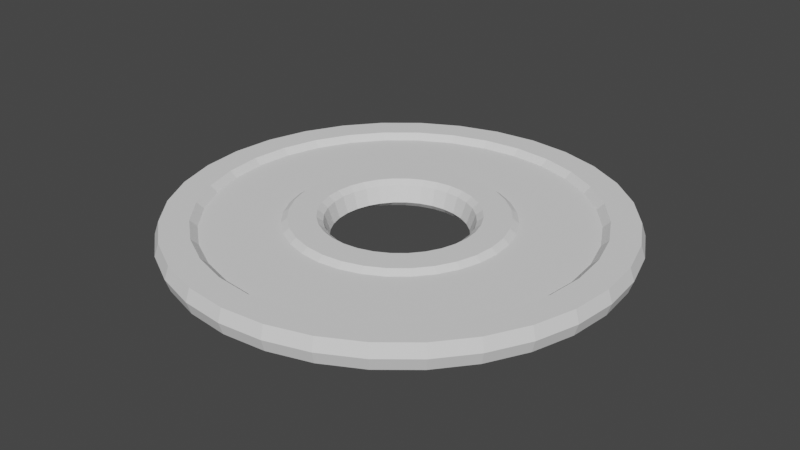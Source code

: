 # Source: moeda.blend  (saved by Blender 3.2.14; exported with 4.5.12 LTS)
import bpy
from mathutils import Matrix  # noqa: F401  (used for matrix-valued properties, if any)

bpy.ops.wm.read_factory_settings(use_empty=True)
scene = bpy.context.scene
scene.name = 'Scene'

# ---- collections
col_collection = bpy.data.collections.new('Collection'); scene.collection.children.link(col_collection)

# ---- world
world_world = bpy.data.worlds.new('World'); scene.world = world_world
world_world.use_nodes = True; world_world.node_tree.nodes.clear()
_N = world_world.node_tree.nodes; _L = world_world.node_tree.links
n0 = _N.new('ShaderNodeOutputWorld'); n0.name = 'World Output'; n0.location = (300, 300)
n1 = _N.new('ShaderNodeBackground'); n1.name = 'Background'; n1.location = (10, 300)
n1.inputs[0].default_value = (0.05088, 0.05088, 0.05088, 1.0)
_L.new(n1.outputs[0], n0.inputs[0])
n0.is_active_output = True
world_world.color = (0.05088, 0.05088, 0.05088)
world_world.use_sun_shadow = False
world_world.sun_shadow_jitter_overblur = 0.0

# ---- meshes
me_cylinder_001 = bpy.data.meshes.new('Cylinder.001')
me_cylinder_001.from_pydata([(-5.029e-08, 0.2974, 0.1857), (-6.506e-08, 0.3225, 0.2577), (0.05802, 0.2917, 0.1857), (0.06291, 0.3163, 0.2577), (0.1138, 0.2748, 0.1857), (0.1234, 0.2979, 0.2577), (0.1652, 0.2473, 0.1857), (0.1791, 0.2681, 0.2577), (0.2103, 0.2103, 0.1857), (0.228, 0.228, 0.2577), (0.2473, 0.1652, 0.1857), (0.2681, 0.1791, 0.2577), (0.2748, 0.1138, 0.1857), (0.2979, 0.1234, 0.2577), (0.2917, 0.05802, 0.1857), (0.3163, 0.06291, 0.2577), (0.2974, -3.531e-08, 0.1857), (0.3225, -2.608e-08, 0.2577), (0.2917, -0.05802, 0.1857), (0.3163, -0.06291, 0.2577), (0.2748, -0.1138, 0.1857), (0.2979, -0.1234, 0.2577), (0.2473, -0.1652, 0.1857), (0.2681, -0.1791, 0.2577), (0.2103, -0.2103, 0.1857), (0.228, -0.228, 0.2577), (0.1652, -0.2473, 0.1857), (0.1791, -0.2681, 0.2577), (0.1138, -0.2748, 0.1857), (0.1234, -0.2979, 0.2577), (0.05802, -0.2917, 0.1857), (0.06291, -0.3163, 0.2577), (-3.893e-08, -0.2974, 0.1857), (1.815e-08, -0.3225, 0.2577), (-0.05802, -0.2917, 0.1857), (-0.06291, -0.3163, 0.2577), (-0.1138, -0.2748, 0.1857), (-0.1234, -0.2979, 0.2577), (-0.1652, -0.2473, 0.1857), (-0.1791, -0.2681, 0.2577), (-0.2103, -0.2103, 0.1857), (-0.228, -0.228, 0.2577), (-0.2473, -0.1652, 0.1857), (-0.2681, -0.1791, 0.2577), (-0.2748, -0.1138, 0.1857), (-0.2979, -0.1234, 0.2577), (-0.2917, -0.05802, 0.1857), (-0.3163, -0.06291, 0.2577), (-0.2974, 7.667e-09, 0.1857), (-0.3225, 3.16e-08, 0.2577), (-0.2917, 0.05802, 0.1857), (-0.3163, 0.06291, 0.2577), (-0.2748, 0.1138, 0.1857), (-0.2979, 0.1234, 0.2577), (-0.2473, 0.1652, 0.1857), (-0.2681, 0.1791, 0.2577), (-0.2103, 0.2103, 0.1857), (-0.228, 0.228, 0.2577), (-0.1652, 0.2473, 0.1857), (-0.1791, 0.2681, 0.2577), (-0.1138, 0.2748, 0.1857), (-0.1234, 0.2979, 0.2577), (-0.05802, 0.2917, 0.1857), (-0.06291, 0.3163, 0.2577), (0.1951, 0.9808, 0.2863), (0.0, 1.0, 0.2863), (0.3827, 0.9239, 0.2863), (0.5556, 0.8315, 0.2863), (0.7071, 0.7071, 0.2863), (0.8315, 0.5556, 0.2863), (0.9239, 0.3827, 0.2863), (0.9808, 0.1951, 0.2863), (1.0, -4.371e-08, 0.2863), (0.9808, -0.1951, 0.2863), (0.9239, -0.3827, 0.2863), (0.8315, -0.5556, 0.2863), (0.7071, -0.7071, 0.2863), (0.5556, -0.8315, 0.2863), (0.3827, -0.9239, 0.2863), (0.1951, -0.9808, 0.2863), (-8.742e-08, -1.0, 0.2863), (-0.1951, -0.9808, 0.2863), (-0.3827, -0.9239, 0.2863), (-0.5556, -0.8315, 0.2863), (-0.7071, -0.7071, 0.2863), (-0.8315, -0.5556, 0.2863), (-0.9239, -0.3827, 0.2863), (-0.9808, -0.1951, 0.2863), (-1.0, 1.192e-08, 0.2863), (-0.9808, 0.1951, 0.2863), (-0.9239, 0.3827, 0.2863), (-0.8315, 0.5556, 0.2863), (-0.7071, 0.7071, 0.2863), (-0.5556, 0.8315, 0.2863), (-0.3827, 0.9239, 0.2863), (-0.1951, 0.9808, 0.2863), (0.0, 1.0, 0.1738), (0.1951, 0.9808, 0.1738), (0.3827, 0.9239, 0.1738), (0.5556, 0.8315, 0.1738), (0.7071, 0.7071, 0.1738), (0.8315, 0.5556, 0.1738), (0.9239, 0.3827, 0.1738), (0.9808, 0.1951, 0.1738), (1.0, -4.371e-08, 0.1738), (0.9808, -0.1951, 0.1738), (0.9239, -0.3827, 0.1738), (0.8315, -0.5556, 0.1738), (0.7071, -0.7071, 0.1738), (0.5556, -0.8315, 0.1738), (0.3827, -0.9239, 0.1738), (0.1951, -0.9808, 0.1738), (-8.742e-08, -1.0, 0.1738), (-0.1951, -0.9808, 0.1738), (-0.3827, -0.9239, 0.1738), (-0.5556, -0.8315, 0.1738), (-0.7071, -0.7071, 0.1738), (-0.8315, -0.5556, 0.1738), (-0.9239, -0.3827, 0.1738), (-0.9808, -0.1951, 0.1738), (-1.0, 1.192e-08, 0.1738), (-0.9808, 0.1951, 0.1738), (-0.9239, 0.3827, 0.1738), (-0.8315, 0.5556, 0.1738), (-0.7071, 0.7071, 0.1738), (-0.5556, 0.8315, 0.1738), (-0.3827, 0.9239, 0.1738), (-0.1951, 0.9808, 0.1738), (-1.649e-08, 0.8705, 0.1738), (0.1698, 0.8537, 0.1738), (0.3331, 0.8042, 0.1738), (0.4836, 0.7238, 0.1738), (0.6155, 0.6155, 0.1738), (0.7238, 0.4836, 0.1738), (0.8042, 0.3331, 0.1738), (0.8537, 0.1698, 0.1738), (0.8705, -3.983e-08, 0.1738), (0.8537, -0.1698, 0.1738), (0.8042, -0.3331, 0.1738), (0.7238, -0.4836, 0.1738), (0.6155, -0.6155, 0.1738), (0.4836, -0.7238, 0.1738), (0.3331, -0.8042, 0.1738), (0.1698, -0.8537, 0.1738), (-7.966e-08, -0.8705, 0.1738), (-0.1698, -0.8537, 0.1738), (-0.3331, -0.8042, 0.1738), (-0.4836, -0.7238, 0.1738), (-0.6155, -0.6155, 0.1738), (-0.7238, -0.4836, 0.1738), (-0.8042, -0.3331, 0.1738), (-0.8537, -0.1698, 0.1738), (-0.8705, 1.192e-08, 0.1738), (-0.8537, 0.1698, 0.1738), (-0.8042, 0.3331, 0.1738), (-0.7238, 0.4836, 0.1738), (-0.6155, 0.6155, 0.1738), (-0.4836, 0.7238, 0.1738), (-0.3331, 0.8042, 0.1738), (-0.1698, 0.8537, 0.1738), (0.1704, 0.8565, 0.2863), (-1.613e-08, 0.8732, 0.2863), (0.3342, 0.8068, 0.2863), (0.4851, 0.7261, 0.2863), (0.6175, 0.6175, 0.2863), (0.7261, 0.4851, 0.2863), (0.8068, 0.3342, 0.2863), (0.8565, 0.1704, 0.2863), (0.8732, -3.992e-08, 0.2863), (0.8565, -0.1704, 0.2863), (0.8068, -0.3342, 0.2863), (0.7261, -0.4851, 0.2863), (0.6175, -0.6175, 0.2863), (0.4851, -0.7261, 0.2863), (0.3342, -0.8068, 0.2863), (0.1704, -0.8565, 0.2863), (-7.983e-08, -0.8732, 0.2863), (-0.1704, -0.8565, 0.2863), (-0.3342, -0.8068, 0.2863), (-0.4851, -0.7261, 0.2863), (-0.6175, -0.6175, 0.2863), (-0.7261, -0.4851, 0.2863), (-0.8068, -0.3342, 0.2863), (-0.8565, -0.1704, 0.2863), (-0.8732, 1.192e-08, 0.2863), (-0.8565, 0.1704, 0.2863), (-0.8068, 0.3342, 0.2863), (-0.7261, 0.4851, 0.2863), (-0.6175, 0.6175, 0.2863), (-0.4851, 0.7261, 0.2863), (-0.3342, 0.8068, 0.2863), (-0.1704, 0.8565, 0.2863), (0.1642, 0.8254, 0.2577), (-2.087e-08, 0.8416, 0.2577), (0.3221, 0.7775, 0.2577), (0.4676, 0.6998, 0.2577), (0.5951, 0.5951, 0.2577), (0.6998, 0.4676, 0.2577), (0.7775, 0.3221, 0.2577), (0.8254, 0.1642, 0.2577), (0.8416, -3.909e-08, 0.2577), (0.8254, -0.1642, 0.2577), (0.7775, -0.3221, 0.2577), (0.6998, -0.4676, 0.2577), (0.5951, -0.5951, 0.2577), (0.4676, -0.6998, 0.2577), (0.3221, -0.7775, 0.2577), (0.1642, -0.8254, 0.2577), (-7.794e-08, -0.8416, 0.2577), (-0.1642, -0.8254, 0.2577), (-0.3221, -0.7775, 0.2577), (-0.4676, -0.6998, 0.2577), (-0.5951, -0.5951, 0.2577), (-0.6998, -0.4676, 0.2577), (-0.7775, -0.3221, 0.2577), (-0.8254, -0.1642, 0.2577), (-0.8416, 1.169e-08, 0.2577), (-0.8254, 0.1642, 0.2577), (-0.7775, 0.3221, 0.2577), (-0.6998, 0.4676, 0.2577), (-0.5951, 0.5951, 0.2577), (-0.4676, 0.6998, 0.2577), (-0.3221, 0.7775, 0.2577), (-0.1642, 0.8254, 0.2577), (0.09743, 0.4898, 0.2577), (-7.339e-08, 0.4994, 0.2577), (0.1911, 0.4614, 0.2577), (0.2774, 0.4152, 0.2577), (0.3531, 0.3531, 0.2577), (0.4152, 0.2774, 0.2577), (0.4614, 0.1911, 0.2577), (0.4898, 0.09743, 0.2577), (0.4994, -2.884e-08, 0.2577), (0.4898, -0.09743, 0.2577), (0.4614, -0.1911, 0.2577), (0.4152, -0.2774, 0.2577), (0.3531, -0.3531, 0.2577), (0.2774, -0.4152, 0.2577), (0.1911, -0.4614, 0.2577), (0.09743, -0.4898, 0.2577), (-5.616e-08, -0.4994, 0.2577), (-0.09743, -0.4898, 0.2577), (-0.1911, -0.4614, 0.2577), (-0.2774, -0.4152, 0.2577), (-0.3531, -0.3531, 0.2577), (-0.4152, -0.2774, 0.2577), (-0.4614, -0.1911, 0.2577), (-0.4898, -0.09743, 0.2577), (-0.4994, 1.041e-08, 0.2577), (-0.4898, 0.09743, 0.2577), (-0.4614, 0.1911, 0.2577), (-0.4152, 0.2774, 0.2577), (-0.3531, 0.3531, 0.2577), (-0.2774, 0.4152, 0.2577), (-0.1911, 0.4614, 0.2577), (-0.09743, 0.4898, 0.2577), (0.09197, 0.4624, 0.279), (-7.119e-08, 0.4714, 0.279), (0.1804, 0.4355, 0.279), (0.2619, 0.392, 0.279), (0.3333, 0.3333, 0.279), (0.392, 0.2619, 0.279), (0.4355, 0.1804, 0.279), (0.4624, 0.09197, 0.279), (0.4714, -2.831e-08, 0.279), (0.4624, -0.09197, 0.279), (0.4355, -0.1804, 0.279), (0.392, -0.2619, 0.279), (0.3333, -0.3333, 0.279), (0.2619, -0.392, 0.279), (0.1804, -0.4355, 0.279), (0.09197, -0.4624, 0.279), (-4.474e-08, -0.4714, 0.279), (-0.09197, -0.4624, 0.279), (-0.1804, -0.4355, 0.279), (-0.2619, -0.392, 0.279), (-0.3333, -0.3333, 0.279), (-0.392, -0.2619, 0.279), (-0.4355, -0.1804, 0.279), (-0.4624, -0.09197, 0.279), (-0.4714, 1.386e-08, 0.279), (-0.4624, 0.09197, 0.279), (-0.4355, 0.1804, 0.279), (-0.392, 0.2619, 0.279), (-0.3333, 0.3333, 0.279), (-0.2619, 0.392, 0.279), (-0.1804, 0.4355, 0.279), (-0.09197, 0.4624, 0.279), (0.06833, 0.3435, 0.279), (-6.121e-08, 0.3503, 0.279), (0.134, 0.3236, 0.279), (0.1946, 0.2912, 0.279), (0.2477, 0.2477, 0.279), (0.2912, 0.1946, 0.279), (0.3236, 0.134, 0.279), (0.3435, 0.06833, 0.279), (0.3503, -2.65e-08, 0.279), (0.3435, -0.06833, 0.279), (0.3236, -0.134, 0.279), (0.2912, -0.1946, 0.279), (0.2477, -0.2477, 0.279), (0.1946, -0.2912, 0.279), (0.134, -0.3236, 0.279), (0.06833, -0.3435, 0.279), (5.145e-09, -0.3503, 0.279), (-0.06833, -0.3435, 0.279), (-0.134, -0.3236, 0.279), (-0.1946, -0.2912, 0.279), (-0.2477, -0.2477, 0.279), (-0.2912, -0.1946, 0.279), (-0.3236, -0.134, 0.279), (-0.3435, -0.06833, 0.279), (-0.3503, 2.838e-08, 0.279), (-0.3435, 0.06833, 0.279), (-0.3236, 0.134, 0.279), (-0.2912, 0.1946, 0.279), (-0.2477, 0.2477, 0.279), (-0.1946, 0.2912, 0.279), (-0.134, 0.3236, 0.279), (-0.06833, 0.3435, 0.279), (-1.972e-08, 0.8477, 0.1857), (0.1654, 0.8314, 0.1857), (0.3244, 0.7832, 0.1857), (0.471, 0.7049, 0.1857), (0.5994, 0.5994, 0.1857), (0.7049, 0.471, 0.1857), (0.7832, 0.3244, 0.1857), (0.8314, 0.1654, 0.1857), (0.8477, -3.915e-08, 0.1857), (0.8314, -0.1654, 0.1857), (0.7832, -0.3244, 0.1857), (0.7049, -0.471, 0.1857), (0.5994, -0.5994, 0.1857), (0.471, -0.7049, 0.1857), (0.3244, -0.7832, 0.1857), (0.1654, -0.8314, 0.1857), (-7.839e-08, -0.8477, 0.1857), (-0.1654, -0.8314, 0.1857), (-0.3244, -0.7832, 0.1857), (-0.471, -0.7049, 0.1857), (-0.5994, -0.5994, 0.1857), (-0.7049, -0.471, 0.1857), (-0.7832, -0.3244, 0.1857), (-0.8314, -0.1654, 0.1857), (-0.8477, 1.175e-08, 0.1857), (-0.8314, 0.1654, 0.1857), (-0.7832, 0.3244, 0.1857), (-0.7049, 0.471, 0.1857), (-0.5994, 0.5994, 0.1857), (-0.471, 0.7049, 0.1857), (-0.3244, 0.7832, 0.1857), (-0.1654, 0.8314, 0.1857), (-6.753e-08, 0.5285, 0.1857), (0.1031, 0.5183, 0.1857), (0.2022, 0.4882, 0.1857), (0.2936, 0.4394, 0.1857), (0.3737, 0.3737, 0.1857), (0.4394, 0.2936, 0.1857), (0.4882, 0.2022, 0.1857), (0.5183, 0.1031, 0.1857), (0.5285, -2.959e-08, 0.1857), (0.5183, -0.1031, 0.1857), (0.4882, -0.2022, 0.1857), (0.4394, -0.2936, 0.1857), (0.3737, -0.3737, 0.1857), (0.2936, -0.4394, 0.1857), (0.2022, -0.4882, 0.1857), (0.1031, -0.5183, 0.1857), (-5.927e-08, -0.5285, 0.1857), (-0.1031, -0.5183, 0.1857), (-0.2022, -0.4882, 0.1857), (-0.2936, -0.4394, 0.1857), (-0.3737, -0.3737, 0.1857), (-0.4394, -0.2936, 0.1857), (-0.4882, -0.2022, 0.1857), (-0.5183, -0.1031, 0.1857), (-0.5285, 8.169e-09, 0.1857), (-0.5183, 0.1031, 0.1857), (-0.4882, 0.2022, 0.1857), (-0.4394, 0.2936, 0.1857), (-0.3737, 0.3737, 0.1857), (-0.2936, 0.4394, 0.1857), (-0.2022, 0.4882, 0.1857), (-0.1031, 0.5183, 0.1857), (-6.432e-08, 0.4602, 0.1615), (0.09381, 0.451, 0.1615), (0.184, 0.4236, 0.1615), (0.2671, 0.3792, 0.1615), (0.34, 0.3194, 0.1615), (0.3998, 0.2465, 0.1615), (0.4443, 0.1634, 0.1615), (0.4716, 0.07315, 0.1615), (0.4809, -0.02067, 0.1615), (0.4716, -0.1145, 0.1615), (0.4443, -0.2047, 0.1615), (0.3998, -0.2878, 0.1615), (0.34, -0.3607, 0.1615), (0.2671, -0.4205, 0.1615), (0.184, -0.4649, 0.1615), (0.09381, -0.4923, 0.1615), (-5.517e-08, -0.5015, 0.1615), (-0.09381, -0.4923, 0.1615), (-0.184, -0.4649, 0.1615), (-0.2671, -0.4205, 0.1615), (-0.34, -0.3607, 0.1615), (-0.3998, -0.2878, 0.1615), (-0.4443, -0.2047, 0.1615), (-0.4716, -0.1145, 0.1615), (-0.4809, -0.02067, 0.1615), (-0.4716, 0.07315, 0.1615), (-0.4443, 0.1634, 0.1615), (-0.3998, 0.2465, 0.1615), (-0.34, 0.3194, 0.1615), (-0.2671, 0.3792, 0.1615), (-0.184, 0.4236, 0.1615), (-0.09381, 0.451, 0.1615), (-5.353e-08, 0.316, 0.1615), (0.06568, 0.3095, 0.1615), (0.1288, 0.2904, 0.1615), (0.187, 0.2593, 0.1615), (0.2381, 0.2174, 0.1615), (0.2799, 0.1664, 0.1615), (0.311, 0.1082, 0.1615), (0.3302, 0.04502, 0.1615), (0.3367, -0.02067, 0.1615), (0.3302, -0.08635, 0.1615), (0.311, -0.1495, 0.1615), (0.2799, -0.2077, 0.1615), (0.2381, -0.2587, 0.1615), (0.187, -0.3006, 0.1615), (0.1288, -0.3317, 0.1615), (0.06568, -0.3509, 0.1615), (-4.275e-08, -0.3573, 0.1615), (-0.06568, -0.3509, 0.1615), (-0.1288, -0.3317, 0.1615), (-0.187, -0.3006, 0.1615), (-0.2381, -0.2587, 0.1615), (-0.2799, -0.2077, 0.1615), (-0.311, -0.1495, 0.1615), (-0.3302, -0.08635, 0.1615), (-0.3367, -0.02067, 0.1615), (-0.3302, 0.04502, 0.1615), (-0.311, 0.1082, 0.1615), (-0.2799, 0.1664, 0.1615), (-0.2381, 0.2174, 0.1615), (-0.187, 0.2593, 0.1615), (-0.1288, 0.2904, 0.1615), (-0.06568, 0.3095, 0.1615), (-2.646e-10, 1.019, 0.2301), (0.1988, 0.9994, 0.2301), (0.3899, 0.9414, 0.2301), (0.5661, 0.8472, 0.2301), (0.7205, 0.7205, 0.2301), (0.8472, 0.5661, 0.2301), (0.9414, 0.3899, 0.2301), (0.9994, 0.1988, 0.2301), (1.019, -4.419e-08, 0.2301), (0.9994, -0.1988, 0.2301), (0.9414, -0.3899, 0.2301), (0.8472, -0.5661, 0.2301), (0.7205, -0.7205, 0.2301), (0.5661, -0.8472, 0.2301), (0.3899, -0.9414, 0.2301), (0.1988, -0.9994, 0.2301), (-8.934e-08, -1.019, 0.2301), (-0.1988, -0.9994, 0.2301), (-0.3899, -0.9414, 0.2301), (-0.5661, -0.8472, 0.2301), (-0.7205, -0.7205, 0.2301), (-0.8472, -0.5661, 0.2301), (-0.9414, -0.3899, 0.2301), (-0.9994, -0.1988, 0.2301), (-1.019, 1.25e-08, 0.2301), (-0.9994, 0.1988, 0.2301), (-0.9414, 0.3899, 0.2301), (-0.8472, 0.5661, 0.2301), (-0.7205, 0.7205, 0.2301), (-0.5661, 0.8472, 0.2301), (-0.3899, 0.9414, 0.2301), (-0.1988, 0.9994, 0.2301)], [], [(448, 65, 64, 449), (449, 64, 66, 450), (450, 66, 67, 451), (451, 67, 68, 452), (452, 68, 69, 453), (453, 69, 70, 454), (454, 70, 71, 455), (455, 71, 72, 456), (456, 72, 73, 457), (457, 73, 74, 458), (458, 74, 75, 459), (459, 75, 76, 460), (460, 76, 77, 461), (461, 77, 78, 462), (462, 78, 79, 463), (463, 79, 80, 464), (464, 80, 81, 465), (465, 81, 82, 466), (466, 82, 83, 467), (467, 83, 84, 468), (468, 84, 85, 469), (469, 85, 86, 470), (470, 86, 87, 471), (471, 87, 88, 472), (472, 88, 89, 473), (473, 89, 90, 474), (474, 90, 91, 475), (475, 91, 92, 476), (476, 92, 93, 477), (477, 93, 94, 478), (478, 94, 95, 479), (479, 95, 65, 448), (161, 160, 64, 65), (160, 162, 66, 64), (162, 163, 67, 66), (163, 164, 68, 67), (164, 165, 69, 68), (165, 166, 70, 69), (166, 167, 71, 70), (167, 168, 72, 71), (168, 169, 73, 72), (169, 170, 74, 73), (170, 171, 75, 74), (171, 172, 76, 75), (172, 173, 77, 76), (173, 174, 78, 77), (174, 175, 79, 78), (175, 176, 80, 79), (176, 177, 81, 80), (177, 178, 82, 81), (178, 179, 83, 82), (179, 180, 84, 83), (180, 181, 85, 84), (181, 182, 86, 85), (182, 183, 87, 86), (183, 184, 88, 87), (184, 185, 89, 88), (185, 186, 90, 89), (186, 187, 91, 90), (187, 188, 92, 91), (188, 189, 93, 92), (189, 190, 94, 93), (190, 191, 95, 94), (191, 161, 65, 95), (129, 128, 96, 97), (130, 129, 97, 98), (131, 130, 98, 99), (132, 131, 99, 100), (133, 132, 100, 101), (134, 133, 101, 102), (135, 134, 102, 103), (136, 135, 103, 104), (137, 136, 104, 105), (138, 137, 105, 106), (139, 138, 106, 107), (140, 139, 107, 108), (141, 140, 108, 109), (142, 141, 109, 110), (143, 142, 110, 111), (144, 143, 111, 112), (145, 144, 112, 113), (146, 145, 113, 114), (147, 146, 114, 115), (148, 147, 115, 116), (149, 148, 116, 117), (150, 149, 117, 118), (151, 150, 118, 119), (152, 151, 119, 120), (153, 152, 120, 121), (154, 153, 121, 122), (155, 154, 122, 123), (156, 155, 123, 124), (157, 156, 124, 125), (158, 157, 125, 126), (159, 158, 126, 127), (128, 159, 127, 96), (321, 320, 128, 129), (322, 321, 129, 130), (323, 322, 130, 131), (324, 323, 131, 132), (325, 324, 132, 133), (326, 325, 133, 134), (327, 326, 134, 135), (328, 327, 135, 136), (329, 328, 136, 137), (330, 329, 137, 138), (331, 330, 138, 139), (332, 331, 139, 140), (333, 332, 140, 141), (334, 333, 141, 142), (335, 334, 142, 143), (336, 335, 143, 144), (337, 336, 144, 145), (338, 337, 145, 146), (339, 338, 146, 147), (340, 339, 147, 148), (341, 340, 148, 149), (342, 341, 149, 150), (343, 342, 150, 151), (344, 343, 151, 152), (345, 344, 152, 153), (346, 345, 153, 154), (347, 346, 154, 155), (348, 347, 155, 156), (349, 348, 156, 157), (350, 349, 157, 158), (351, 350, 158, 159), (320, 351, 159, 128), (193, 192, 160, 161), (192, 194, 162, 160), (194, 195, 163, 162), (195, 196, 164, 163), (196, 197, 165, 164), (197, 198, 166, 165), (198, 199, 167, 166), (199, 200, 168, 167), (200, 201, 169, 168), (201, 202, 170, 169), (202, 203, 171, 170), (203, 204, 172, 171), (204, 205, 173, 172), (205, 206, 174, 173), (206, 207, 175, 174), (207, 208, 176, 175), (208, 209, 177, 176), (209, 210, 178, 177), (210, 211, 179, 178), (211, 212, 180, 179), (212, 213, 181, 180), (213, 214, 182, 181), (214, 215, 183, 182), (215, 216, 184, 183), (216, 217, 185, 184), (217, 218, 186, 185), (218, 219, 187, 186), (219, 220, 188, 187), (220, 221, 189, 188), (221, 222, 190, 189), (222, 223, 191, 190), (223, 193, 161, 191), (225, 224, 192, 193), (224, 226, 194, 192), (226, 227, 195, 194), (227, 228, 196, 195), (228, 229, 197, 196), (229, 230, 198, 197), (230, 231, 199, 198), (231, 232, 200, 199), (232, 233, 201, 200), (233, 234, 202, 201), (234, 235, 203, 202), (235, 236, 204, 203), (236, 237, 205, 204), (237, 238, 206, 205), (238, 239, 207, 206), (239, 240, 208, 207), (240, 241, 209, 208), (241, 242, 210, 209), (242, 243, 211, 210), (243, 244, 212, 211), (244, 245, 213, 212), (245, 246, 214, 213), (246, 247, 215, 214), (247, 248, 216, 215), (248, 249, 217, 216), (249, 250, 218, 217), (250, 251, 219, 218), (251, 252, 220, 219), (252, 253, 221, 220), (253, 254, 222, 221), (254, 255, 223, 222), (255, 225, 193, 223), (257, 256, 224, 225), (256, 258, 226, 224), (258, 259, 227, 226), (259, 260, 228, 227), (260, 261, 229, 228), (261, 262, 230, 229), (262, 263, 231, 230), (263, 264, 232, 231), (264, 265, 233, 232), (265, 266, 234, 233), (266, 267, 235, 234), (267, 268, 236, 235), (268, 269, 237, 236), (269, 270, 238, 237), (270, 271, 239, 238), (271, 272, 240, 239), (272, 273, 241, 240), (273, 274, 242, 241), (274, 275, 243, 242), (275, 276, 244, 243), (276, 277, 245, 244), (277, 278, 246, 245), (278, 279, 247, 246), (279, 280, 248, 247), (280, 281, 249, 248), (281, 282, 250, 249), (282, 283, 251, 250), (283, 284, 252, 251), (284, 285, 253, 252), (285, 286, 254, 253), (286, 287, 255, 254), (287, 257, 225, 255), (289, 288, 256, 257), (288, 290, 258, 256), (290, 291, 259, 258), (291, 292, 260, 259), (292, 293, 261, 260), (293, 294, 262, 261), (294, 295, 263, 262), (295, 296, 264, 263), (296, 297, 265, 264), (297, 298, 266, 265), (298, 299, 267, 266), (299, 300, 268, 267), (300, 301, 269, 268), (301, 302, 270, 269), (302, 303, 271, 270), (303, 304, 272, 271), (304, 305, 273, 272), (305, 306, 274, 273), (306, 307, 275, 274), (307, 308, 276, 275), (308, 309, 277, 276), (309, 310, 278, 277), (310, 311, 279, 278), (311, 312, 280, 279), (312, 313, 281, 280), (313, 314, 282, 281), (314, 315, 283, 282), (315, 316, 284, 283), (316, 317, 285, 284), (317, 318, 286, 285), (318, 319, 287, 286), (319, 289, 257, 287), (1, 3, 288, 289), (3, 5, 290, 288), (5, 7, 291, 290), (7, 9, 292, 291), (9, 11, 293, 292), (11, 13, 294, 293), (13, 15, 295, 294), (15, 17, 296, 295), (17, 19, 297, 296), (19, 21, 298, 297), (21, 23, 299, 298), (23, 25, 300, 299), (25, 27, 301, 300), (27, 29, 302, 301), (29, 31, 303, 302), (31, 33, 304, 303), (33, 35, 305, 304), (35, 37, 306, 305), (37, 39, 307, 306), (39, 41, 308, 307), (41, 43, 309, 308), (43, 45, 310, 309), (45, 47, 311, 310), (47, 49, 312, 311), (49, 51, 313, 312), (51, 53, 314, 313), (53, 55, 315, 314), (55, 57, 316, 315), (57, 59, 317, 316), (59, 61, 318, 317), (61, 63, 319, 318), (63, 1, 289, 319), (353, 352, 320, 321), (354, 353, 321, 322), (355, 354, 322, 323), (356, 355, 323, 324), (357, 356, 324, 325), (358, 357, 325, 326), (359, 358, 326, 327), (360, 359, 327, 328), (361, 360, 328, 329), (362, 361, 329, 330), (363, 362, 330, 331), (364, 363, 331, 332), (365, 364, 332, 333), (366, 365, 333, 334), (367, 366, 334, 335), (368, 367, 335, 336), (369, 368, 336, 337), (370, 369, 337, 338), (371, 370, 338, 339), (372, 371, 339, 340), (373, 372, 340, 341), (374, 373, 341, 342), (375, 374, 342, 343), (376, 375, 343, 344), (377, 376, 344, 345), (378, 377, 345, 346), (379, 378, 346, 347), (380, 379, 347, 348), (381, 380, 348, 349), (382, 381, 349, 350), (383, 382, 350, 351), (352, 383, 351, 320), (385, 384, 352, 353), (386, 385, 353, 354), (387, 386, 354, 355), (388, 387, 355, 356), (389, 388, 356, 357), (390, 389, 357, 358), (391, 390, 358, 359), (392, 391, 359, 360), (393, 392, 360, 361), (394, 393, 361, 362), (395, 394, 362, 363), (396, 395, 363, 364), (397, 396, 364, 365), (398, 397, 365, 366), (399, 398, 366, 367), (400, 399, 367, 368), (401, 400, 368, 369), (402, 401, 369, 370), (403, 402, 370, 371), (404, 403, 371, 372), (405, 404, 372, 373), (406, 405, 373, 374), (407, 406, 374, 375), (408, 407, 375, 376), (409, 408, 376, 377), (410, 409, 377, 378), (411, 410, 378, 379), (412, 411, 379, 380), (413, 412, 380, 381), (414, 413, 381, 382), (415, 414, 382, 383), (384, 415, 383, 352), (417, 416, 384, 385), (418, 417, 385, 386), (419, 418, 386, 387), (420, 419, 387, 388), (421, 420, 388, 389), (422, 421, 389, 390), (423, 422, 390, 391), (424, 423, 391, 392), (425, 424, 392, 393), (426, 425, 393, 394), (427, 426, 394, 395), (428, 427, 395, 396), (429, 428, 396, 397), (430, 429, 397, 398), (431, 430, 398, 399), (432, 431, 399, 400), (433, 432, 400, 401), (434, 433, 401, 402), (435, 434, 402, 403), (436, 435, 403, 404), (437, 436, 404, 405), (438, 437, 405, 406), (439, 438, 406, 407), (440, 439, 407, 408), (441, 440, 408, 409), (442, 441, 409, 410), (443, 442, 410, 411), (444, 443, 411, 412), (445, 444, 412, 413), (446, 445, 413, 414), (447, 446, 414, 415), (416, 447, 415, 384), (2, 0, 416, 417), (4, 2, 417, 418), (6, 4, 418, 419), (8, 6, 419, 420), (10, 8, 420, 421), (12, 10, 421, 422), (14, 12, 422, 423), (16, 14, 423, 424), (18, 16, 424, 425), (20, 18, 425, 426), (22, 20, 426, 427), (24, 22, 427, 428), (26, 24, 428, 429), (28, 26, 429, 430), (30, 28, 430, 431), (32, 30, 431, 432), (34, 32, 432, 433), (36, 34, 433, 434), (38, 36, 434, 435), (40, 38, 435, 436), (42, 40, 436, 437), (44, 42, 437, 438), (46, 44, 438, 439), (48, 46, 439, 440), (50, 48, 440, 441), (52, 50, 441, 442), (54, 52, 442, 443), (56, 54, 443, 444), (58, 56, 444, 445), (60, 58, 445, 446), (62, 60, 446, 447), (0, 62, 447, 416), (61, 59, 58, 60), (59, 57, 56, 58), (57, 55, 54, 56), (55, 53, 52, 54), (53, 51, 50, 52), (51, 49, 48, 50), (49, 47, 46, 48), (47, 45, 44, 46), (45, 43, 42, 44), (43, 41, 40, 42), (41, 39, 38, 40), (39, 37, 36, 38), (37, 35, 34, 36), (35, 33, 32, 34), (33, 31, 30, 32), (31, 29, 28, 30), (29, 27, 26, 28), (27, 25, 24, 26), (25, 23, 22, 24), (23, 21, 20, 22), (21, 19, 18, 20), (19, 17, 16, 18), (17, 15, 14, 16), (15, 13, 12, 14), (13, 11, 10, 12), (11, 9, 8, 10), (9, 7, 6, 8), (7, 5, 4, 6), (5, 3, 2, 4), (3, 1, 0, 2), (1, 63, 62, 0), (63, 61, 60, 62), (127, 479, 448, 96), (126, 478, 479, 127), (125, 477, 478, 126), (124, 476, 477, 125), (123, 475, 476, 124), (122, 474, 475, 123), (121, 473, 474, 122), (120, 472, 473, 121), (119, 471, 472, 120), (118, 470, 471, 119), (117, 469, 470, 118), (116, 468, 469, 117), (115, 467, 468, 116), (114, 466, 467, 115), (113, 465, 466, 114), (112, 464, 465, 113), (111, 463, 464, 112), (110, 462, 463, 111), (109, 461, 462, 110), (108, 460, 461, 109), (107, 459, 460, 108), (106, 458, 459, 107), (105, 457, 458, 106), (104, 456, 457, 105), (103, 455, 456, 104), (102, 454, 455, 103), (101, 453, 454, 102), (100, 452, 453, 101), (99, 451, 452, 100), (98, 450, 451, 99), (97, 449, 450, 98), (96, 448, 449, 97)])
_uv = me_cylinder_001.uv_layers.new(name='UVMap')
_uv.uv.foreach_set('vector', [1.0, 0.75, 1.0, 1.0, 0.9688, 1.0, 0.9688, 0.75, 0.9688, 0.75, 0.9688, 1.0, 0.9375, 1.0, 0.9375, 0.75, 0.9375, 0.75, 0.9375, 1.0, 0.9062, 1.0, 0.9062, 0.75, 0.9062, 0.75, 0.9062, 1.0, 0.875, 1.0, 0.875, 0.75, 0.875, 0.75, 0.875, 1.0, 0.8438, 1.0, 0.8438, 0.75, 0.8438, 0.75, 0.8438, 1.0, 0.8125, 1.0, 0.8125, 0.75, 0.8125, 0.75, 0.8125, 1.0, 0.7812, 1.0, 0.7812, 0.75, 0.7812, 0.75, 0.7812, 1.0, 0.75, 1.0, 0.75, 0.75, 0.75, 0.75, 0.75, 1.0, 0.7188, 1.0, 0.7188, 0.75, 0.7188, 0.75, 0.7188, 1.0, 0.6875, 1.0, 0.6875, 0.75, 0.6875, 0.75, 0.6875, 1.0, 0.6562, 1.0, 0.6562, 0.75, 0.6562, 0.75, 0.6562, 1.0, 0.625, 1.0, 0.625, 0.75, 0.625, 0.75, 0.625, 1.0, 0.5938, 1.0, 0.5938, 0.75, 0.5938, 0.75, 0.5938, 1.0, 0.5625, 1.0, 0.5625, 0.75, 0.5625, 0.75, 0.5625, 1.0, 0.5312, 1.0, 0.5312, 0.75, 0.5312, 0.75, 0.5312, 1.0, 0.5, 1.0, 0.5, 0.75, 0.5, 0.75, 0.5, 1.0, 0.4688, 1.0, 0.4688, 0.75, 0.4688, 0.75, 0.4688, 1.0, 0.4375, 1.0, 0.4375, 0.75, 0.4375, 0.75, 0.4375, 1.0, 0.4062, 1.0, 0.4062, 0.75, 0.4062, 0.75, 0.4062, 1.0, 0.375, 1.0, 0.375, 0.75, 0.375, 0.75, 0.375, 1.0, 0.3438, 1.0, 0.3438, 0.75, 0.3438, 0.75, 0.3438, 1.0, 0.3125, 1.0, 0.3125, 0.75, 0.3125, 0.75, 0.3125, 1.0, 0.2812, 1.0, 0.2812, 0.75, 0.2812, 0.75, 0.2812, 1.0, 0.25, 1.0, 0.25, 0.75, 0.25, 0.75, 0.25, 1.0, 0.2188, 1.0, 0.2188, 0.75, 0.2188, 0.75, 0.2188, 1.0, 0.1875, 1.0, 0.1875, 0.75, 0.1875, 0.75, 0.1875, 1.0, 0.1562, 1.0, 0.1562, 0.75, 0.1562, 0.75, 0.1562, 1.0, 0.125, 1.0, 0.125, 0.75, 0.125, 0.75, 0.125, 1.0, 0.09375, 1.0, 0.09375, 0.75, 0.09375, 0.75, 0.09375, 1.0, 0.0625, 1.0, 0.0625, 0.75, 0.0625, 0.75, 0.0625, 1.0, 0.03125, 1.0, 0.03125, 0.75, 0.03125, 0.75, 0.03125, 1.0, 0.0, 1.0, 0.0, 0.75, 0.25, 0.4596, 0.2909, 0.4556, 0.2968, 0.4854, 0.25, 0.49, 0.2909, 0.4556, 0.3302, 0.4436, 0.3418, 0.4717, 0.2968, 0.4854, 0.3302, 0.4436, 0.3664, 0.4243, 0.3833, 0.4496, 0.3418, 0.4717, 0.3664, 0.4243, 0.3982, 0.3982, 0.4197, 0.4197, 0.3833, 0.4496, 0.3982, 0.3982, 0.4243, 0.3664, 0.4496, 0.3833, 0.4197, 0.4197, 0.4243, 0.3664, 0.4436, 0.3302, 0.4717, 0.3418, 0.4496, 0.3833, 0.4436, 0.3302, 0.4556, 0.2909, 0.4854, 0.2968, 0.4717, 0.3418, 0.4556, 0.2909, 0.4596, 0.25, 0.49, 0.25, 0.4854, 0.2968, 0.4596, 0.25, 0.4556, 0.2091, 0.4854, 0.2032, 0.49, 0.25, 0.4556, 0.2091, 0.4436, 0.1698, 0.4717, 0.1582, 0.4854, 0.2032, 0.4436, 0.1698, 0.4243, 0.1336, 0.4496, 0.1167, 0.4717, 0.1582, 0.4243, 0.1336, 0.3982, 0.1018, 0.4197, 0.08029, 0.4496, 0.1167, 0.3982, 0.1018, 0.3664, 0.07574, 0.3833, 0.05045, 0.4197, 0.08029, 0.3664, 0.07574, 0.3302, 0.05638, 0.3418, 0.02827, 0.3833, 0.05045, 0.3302, 0.05638, 0.2909, 0.04445, 0.2968, 0.01461, 0.3418, 0.02827, 0.2909, 0.04445, 0.25, 0.04042, 0.25, 0.01, 0.2968, 0.01461, 0.25, 0.04042, 0.2091, 0.04445, 0.2032, 0.01461, 0.25, 0.01, 0.2091, 0.04445, 0.1698, 0.05638, 0.1582, 0.02827, 0.2032, 0.01461, 0.1698, 0.05638, 0.1336, 0.07574, 0.1167, 0.05045, 0.1582, 0.02827, 0.1336, 0.07574, 0.1018, 0.1018, 0.08029, 0.08029, 0.1167, 0.05045, 0.1018, 0.1018, 0.07574, 0.1336, 0.05045, 0.1167, 0.08029, 0.08029, 0.07574, 0.1336, 0.05638, 0.1698, 0.02827, 0.1582, 0.05045, 0.1167, 0.05638, 0.1698, 0.04445, 0.2091, 0.01461, 0.2032, 0.02827, 0.1582, 0.04445, 0.2091, 0.04042, 0.25, 0.01, 0.25, 0.01461, 0.2032, 0.04042, 0.25, 0.04445, 0.2909, 0.01461, 0.2968, 0.01, 0.25, 0.04445, 0.2909, 0.05638, 0.3302, 0.02827, 0.3418, 0.01461, 0.2968, 0.05638, 0.3302, 0.07574, 0.3664, 0.05045, 0.3833, 0.02827, 0.3418, 0.07574, 0.3664, 0.1018, 0.3982, 0.08029, 0.4197, 0.05045, 0.3833, 0.1018, 0.3982, 0.1336, 0.4243, 0.1167, 0.4496, 0.08029, 0.4197, 0.1336, 0.4243, 0.1698, 0.4436, 0.1582, 0.4717, 0.1167, 0.4496, 0.1698, 0.4436, 0.2091, 0.4556, 0.2032, 0.4854, 0.1582, 0.4717, 0.2091, 0.4556, 0.25, 0.4596, 0.25, 0.49, 0.2032, 0.4854, 0.7908, 0.4549, 0.75, 0.4589, 0.75, 0.49, 0.7968, 0.4854, 0.8299, 0.443, 0.7908, 0.4549, 0.7968, 0.4854, 0.8418, 0.4717, 0.8661, 0.4237, 0.8299, 0.443, 0.8418, 0.4717, 0.8833, 0.4496, 0.8977, 0.3977, 0.8661, 0.4237, 0.8833, 0.4496, 0.9197, 0.4197, 0.9237, 0.3661, 0.8977, 0.3977, 0.9197, 0.4197, 0.9496, 0.3833, 0.943, 0.3299, 0.9237, 0.3661, 0.9496, 0.3833, 0.9717, 0.3418, 0.9549, 0.2908, 0.943, 0.3299, 0.9717, 0.3418, 0.9854, 0.2968, 0.9589, 0.25, 0.9549, 0.2908, 0.9854, 0.2968, 0.99, 0.25, 0.9549, 0.2092, 0.9589, 0.25, 0.99, 0.25, 0.9854, 0.2032, 0.943, 0.1701, 0.9549, 0.2092, 0.9854, 0.2032, 0.9717, 0.1582, 0.9237, 0.1339, 0.943, 0.1701, 0.9717, 0.1582, 0.9496, 0.1167, 0.8977, 0.1023, 0.9237, 0.1339, 0.9496, 0.1167, 0.9197, 0.08029, 0.8661, 0.0763, 0.8977, 0.1023, 0.9197, 0.08029, 0.8833, 0.05045, 0.8299, 0.05699, 0.8661, 0.0763, 0.8833, 0.05045, 0.8418, 0.02827, 0.7908, 0.0451, 0.8299, 0.05699, 0.8418, 0.02827, 0.7968, 0.01461, 0.75, 0.04109, 0.7908, 0.0451, 0.7968, 0.01461, 0.75, 0.01, 0.7092, 0.0451, 0.75, 0.04109, 0.75, 0.01, 0.7032, 0.01461, 0.6701, 0.05699, 0.7092, 0.0451, 0.7032, 0.01461, 0.6582, 0.02827, 0.6339, 0.0763, 0.6701, 0.05699, 0.6582, 0.02827, 0.6167, 0.05045, 0.6023, 0.1023, 0.6339, 0.0763, 0.6167, 0.05045, 0.5803, 0.08029, 0.5763, 0.1339, 0.6023, 0.1023, 0.5803, 0.08029, 0.5504, 0.1167, 0.557, 0.1701, 0.5763, 0.1339, 0.5504, 0.1167, 0.5283, 0.1582, 0.5451, 0.2092, 0.557, 0.1701, 0.5283, 0.1582, 0.5146, 0.2032, 0.5411, 0.25, 0.5451, 0.2092, 0.5146, 0.2032, 0.51, 0.25, 0.5451, 0.2908, 0.5411, 0.25, 0.51, 0.25, 0.5146, 0.2968, 0.557, 0.3299, 0.5451, 0.2908, 0.5146, 0.2968, 0.5283, 0.3418, 0.5763, 0.3661, 0.557, 0.3299, 0.5283, 0.3418, 0.5504, 0.3833, 0.6023, 0.3977, 0.5763, 0.3661, 0.5504, 0.3833, 0.5803, 0.4197, 0.6339, 0.4237, 0.6023, 0.3977, 0.5803, 0.4197, 0.6167, 0.4496, 0.6701, 0.443, 0.6339, 0.4237, 0.6167, 0.4496, 0.6582, 0.4717, 0.7092, 0.4549, 0.6701, 0.443, 0.6582, 0.4717, 0.7032, 0.4854, 0.75, 0.4589, 0.7092, 0.4549, 0.7032, 0.4854, 0.75, 0.49, 0.7897, 0.4495, 0.75, 0.4535, 0.75, 0.4589, 0.7908, 0.4549, 0.8279, 0.438, 0.7897, 0.4495, 0.7908, 0.4549, 0.8299, 0.443, 0.863, 0.4192, 0.8279, 0.438, 0.8299, 0.443, 0.8661, 0.4237, 0.8939, 0.3939, 0.863, 0.4192, 0.8661, 0.4237, 0.8977, 0.3977, 0.9192, 0.363, 0.8939, 0.3939, 0.8977, 0.3977, 0.9237, 0.3661, 0.938, 0.3279, 0.9192, 0.363, 0.9237, 0.3661, 0.943, 0.3299, 0.9495, 0.2897, 0.938, 0.3279, 0.943, 0.3299, 0.9549, 0.2908, 0.9535, 0.25, 0.9495, 0.2897, 0.9549, 0.2908, 0.9589, 0.25, 0.9495, 0.2103, 0.9535, 0.25, 0.9589, 0.25, 0.9549, 0.2092, 0.938, 0.1721, 0.9495, 0.2103, 0.9549, 0.2092, 0.943, 0.1701, 0.9192, 0.137, 0.938, 0.1721, 0.943, 0.1701, 0.9237, 0.1339, 0.8939, 0.1061, 0.9192, 0.137, 0.9237, 0.1339, 0.8977, 0.1023, 0.863, 0.08084, 0.8939, 0.1061, 0.8977, 0.1023, 0.8661, 0.0763, 0.8279, 0.06203, 0.863, 0.08084, 0.8661, 0.0763, 0.8299, 0.05699, 0.7897, 0.05046, 0.8279, 0.06203, 0.8299, 0.05699, 0.7908, 0.0451, 0.75, 0.04655, 0.7897, 0.05046, 0.7908, 0.0451, 0.75, 0.04109, 0.7103, 0.05046, 0.75, 0.04655, 0.75, 0.04109, 0.7092, 0.0451, 0.6721, 0.06203, 0.7103, 0.05046, 0.7092, 0.0451, 0.6701, 0.05699, 0.637, 0.08084, 0.6721, 0.06203, 0.6701, 0.05699, 0.6339, 0.0763, 0.6061, 0.1061, 0.637, 0.08084, 0.6339, 0.0763, 0.6023, 0.1023, 0.5808, 0.137, 0.6061, 0.1061, 0.6023, 0.1023, 0.5763, 0.1339, 0.562, 0.1721, 0.5808, 0.137, 0.5763, 0.1339, 0.557, 0.1701, 0.5505, 0.2103, 0.562, 0.1721, 0.557, 0.1701, 0.5451, 0.2092, 0.5465, 0.25, 0.5505, 0.2103, 0.5451, 0.2092, 0.5411, 0.25, 0.5505, 0.2897, 0.5465, 0.25, 0.5411, 0.25, 0.5451, 0.2908, 0.562, 0.3279, 0.5505, 0.2897, 0.5451, 0.2908, 0.557, 0.3299, 0.5808, 0.363, 0.562, 0.3279, 0.557, 0.3299, 0.5763, 0.3661, 0.6061, 0.3939, 0.5808, 0.363, 0.5763, 0.3661, 0.6023, 0.3977, 0.637, 0.4192, 0.6061, 0.3939, 0.6023, 0.3977, 0.6339, 0.4237, 0.6721, 0.438, 0.637, 0.4192, 0.6339, 0.4237, 0.6701, 0.443, 0.7103, 0.4495, 0.6721, 0.438, 0.6701, 0.443, 0.7092, 0.4549, 0.75, 0.4535, 0.7103, 0.4495, 0.7092, 0.4549, 0.75, 0.4589, 0.25, 0.452, 0.2894, 0.4481, 0.2909, 0.4556, 0.25, 0.4596, 0.2894, 0.4481, 0.3273, 0.4366, 0.3302, 0.4436, 0.2909, 0.4556, 0.3273, 0.4366, 0.3622, 0.4179, 0.3664, 0.4243, 0.3302, 0.4436, 0.3622, 0.4179, 0.3928, 0.3928, 0.3982, 0.3982, 0.3664, 0.4243, 0.3928, 0.3928, 0.4179, 0.3622, 0.4243, 0.3664, 0.3982, 0.3982, 0.4179, 0.3622, 0.4366, 0.3273, 0.4436, 0.3302, 0.4243, 0.3664, 0.4366, 0.3273, 0.4481, 0.2894, 0.4556, 0.2909, 0.4436, 0.3302, 0.4481, 0.2894, 0.452, 0.25, 0.4596, 0.25, 0.4556, 0.2909, 0.452, 0.25, 0.4481, 0.2106, 0.4556, 0.2091, 0.4596, 0.25, 0.4481, 0.2106, 0.4366, 0.1727, 0.4436, 0.1698, 0.4556, 0.2091, 0.4366, 0.1727, 0.4179, 0.1378, 0.4243, 0.1336, 0.4436, 0.1698, 0.4179, 0.1378, 0.3928, 0.1072, 0.3982, 0.1018, 0.4243, 0.1336, 0.3928, 0.1072, 0.3622, 0.08206, 0.3664, 0.07574, 0.3982, 0.1018, 0.3622, 0.08206, 0.3273, 0.06339, 0.3302, 0.05638, 0.3664, 0.07574, 0.3273, 0.06339, 0.2894, 0.0519, 0.2909, 0.04445, 0.3302, 0.05638, 0.2894, 0.0519, 0.25, 0.04802, 0.25, 0.04042, 0.2909, 0.04445, 0.25, 0.04802, 0.2106, 0.0519, 0.2091, 0.04445, 0.25, 0.04042, 0.2106, 0.0519, 0.1727, 0.06339, 0.1698, 0.05638, 0.2091, 0.04445, 0.1727, 0.06339, 0.1378, 0.08206, 0.1336, 0.07574, 0.1698, 0.05638, 0.1378, 0.08206, 0.1072, 0.1072, 0.1018, 0.1018, 0.1336, 0.07574, 0.1072, 0.1072, 0.08206, 0.1378, 0.07574, 0.1336, 0.1018, 0.1018, 0.08206, 0.1378, 0.06339, 0.1727, 0.05638, 0.1698, 0.07574, 0.1336, 0.06339, 0.1727, 0.0519, 0.2106, 0.04445, 0.2091, 0.05638, 0.1698, 0.0519, 0.2106, 0.04802, 0.25, 0.04042, 0.25, 0.04445, 0.2091, 0.04802, 0.25, 0.0519, 0.2894, 0.04445, 0.2909, 0.04042, 0.25, 0.0519, 0.2894, 0.06339, 0.3273, 0.05638, 0.3302, 0.04445, 0.2909, 0.06339, 0.3273, 0.08206, 0.3622, 0.07574, 0.3664, 0.05638, 0.3302, 0.08206, 0.3622, 0.1072, 0.3928, 0.1018, 0.3982, 0.07574, 0.3664, 0.1072, 0.3928, 0.1378, 0.4179, 0.1336, 0.4243, 0.1018, 0.3982, 0.1378, 0.4179, 0.1727, 0.4366, 0.1698, 0.4436, 0.1336, 0.4243, 0.1727, 0.4366, 0.2106, 0.4481, 0.2091, 0.4556, 0.1698, 0.4436, 0.2106, 0.4481, 0.25, 0.452, 0.25, 0.4596, 0.2091, 0.4556, 0.25, 0.3699, 0.2734, 0.3676, 0.2894, 0.4481, 0.25, 0.452, 0.2734, 0.3676, 0.2959, 0.3607, 0.3273, 0.4366, 0.2894, 0.4481, 0.2959, 0.3607, 0.3166, 0.3497, 0.3622, 0.4179, 0.3273, 0.4366, 0.3166, 0.3497, 0.3347, 0.3347, 0.3928, 0.3928, 0.3622, 0.4179, 0.3347, 0.3347, 0.3497, 0.3166, 0.4179, 0.3622, 0.3928, 0.3928, 0.3497, 0.3166, 0.3607, 0.2959, 0.4366, 0.3273, 0.4179, 0.3622, 0.3607, 0.2959, 0.3676, 0.2734, 0.4481, 0.2894, 0.4366, 0.3273, 0.3676, 0.2734, 0.3699, 0.25, 0.452, 0.25, 0.4481, 0.2894, 0.3699, 0.25, 0.3676, 0.2266, 0.4481, 0.2106, 0.452, 0.25, 0.3676, 0.2266, 0.3607, 0.2041, 0.4366, 0.1727, 0.4481, 0.2106, 0.3607, 0.2041, 0.3497, 0.1834, 0.4179, 0.1378, 0.4366, 0.1727, 0.3497, 0.1834, 0.3347, 0.1653, 0.3928, 0.1072, 0.4179, 0.1378, 0.3347, 0.1653, 0.3166, 0.1503, 0.3622, 0.08206, 0.3928, 0.1072, 0.3166, 0.1503, 0.2959, 0.1393, 0.3273, 0.06339, 0.3622, 0.08206, 0.2959, 0.1393, 0.2734, 0.1324, 0.2894, 0.0519, 0.3273, 0.06339, 0.2734, 0.1324, 0.25, 0.1301, 0.25, 0.04802, 0.2894, 0.0519, 0.25, 0.1301, 0.2266, 0.1324, 0.2106, 0.0519, 0.25, 0.04802, 0.2266, 0.1324, 0.2041, 0.1393, 0.1727, 0.06339, 0.2106, 0.0519, 0.2041, 0.1393, 0.1834, 0.1503, 0.1378, 0.08206, 0.1727, 0.06339, 0.1834, 0.1503, 0.1653, 0.1653, 0.1072, 0.1072, 0.1378, 0.08206, 0.1653, 0.1653, 0.1503, 0.1834, 0.08206, 0.1378, 0.1072, 0.1072, 0.1503, 0.1834, 0.1393, 0.2041, 0.06339, 0.1727, 0.08206, 0.1378, 0.1393, 0.2041, 0.1324, 0.2266, 0.0519, 0.2106, 0.06339, 0.1727, 0.1324, 0.2266, 0.1301, 0.25, 0.04802, 0.25, 0.0519, 0.2106, 0.1301, 0.25, 0.1324, 0.2734, 0.0519, 0.2894, 0.04802, 0.25, 0.1324, 0.2734, 0.1393, 0.2959, 0.06339, 0.3273, 0.0519, 0.2894, 0.1393, 0.2959, 0.1503, 0.3166, 0.08206, 0.3622, 0.06339, 0.3273, 0.1503, 0.3166, 0.1653, 0.3347, 0.1072, 0.3928, 0.08206, 0.3622, 0.1653, 0.3347, 0.1834, 0.3497, 0.1378, 0.4179, 0.1072, 0.3928, 0.1834, 0.3497, 0.2041, 0.3607, 0.1727, 0.4366, 0.1378, 0.4179, 0.2041, 0.3607, 0.2266, 0.3676, 0.2106, 0.4481, 0.1727, 0.4366, 0.2266, 0.3676, 0.25, 0.3699, 0.25, 0.452, 0.2106, 0.4481, 0.25, 0.3631, 0.2721, 0.361, 0.2734, 0.3676, 0.25, 0.3699, 0.2721, 0.361, 0.2933, 0.3545, 0.2959, 0.3607, 0.2734, 0.3676, 0.2933, 0.3545, 0.3129, 0.3441, 0.3166, 0.3497, 0.2959, 0.3607, 0.3129, 0.3441, 0.33, 0.33, 0.3347, 0.3347, 0.3166, 0.3497, 0.33, 0.33, 0.3441, 0.3129, 0.3497, 0.3166, 0.3347, 0.3347, 0.3441, 0.3129, 0.3545, 0.2933, 0.3607, 0.2959, 0.3497, 0.3166, 0.3545, 0.2933, 0.361, 0.2721, 0.3676, 0.2734, 0.3607, 0.2959, 0.361, 0.2721, 0.3631, 0.25, 0.3699, 0.25, 0.3676, 0.2734, 0.3631, 0.25, 0.361, 0.2279, 0.3676, 0.2266, 0.3699, 0.25, 0.361, 0.2279, 0.3545, 0.2067, 0.3607, 0.2041, 0.3676, 0.2266, 0.3545, 0.2067, 0.3441, 0.1871, 0.3497, 0.1834, 0.3607, 0.2041, 0.3441, 0.1871, 0.33, 0.17, 0.3347, 0.1653, 0.3497, 0.1834, 0.33, 0.17, 0.3129, 0.1559, 0.3166, 0.1503, 0.3347, 0.1653, 0.3129, 0.1559, 0.2933, 0.1455, 0.2959, 0.1393, 0.3166, 0.1503, 0.2933, 0.1455, 0.2721, 0.139, 0.2734, 0.1324, 0.2959, 0.1393, 0.2721, 0.139, 0.25, 0.1369, 0.25, 0.1301, 0.2734, 0.1324, 0.25, 0.1369, 0.2279, 0.139, 0.2266, 0.1324, 0.25, 0.1301, 0.2279, 0.139, 0.2067, 0.1455, 0.2041, 0.1393, 0.2266, 0.1324, 0.2067, 0.1455, 0.1871, 0.1559, 0.1834, 0.1503, 0.2041, 0.1393, 0.1871, 0.1559, 0.17, 0.17, 0.1653, 0.1653, 0.1834, 0.1503, 0.17, 0.17, 0.1559, 0.1871, 0.1503, 0.1834, 0.1653, 0.1653, 0.1559, 0.1871, 0.1455, 0.2067, 0.1393, 0.2041, 0.1503, 0.1834, 0.1455, 0.2067, 0.139, 0.2279, 0.1324, 0.2266, 0.1393, 0.2041, 0.139, 0.2279, 0.1369, 0.25, 0.1301, 0.25, 0.1324, 0.2266, 0.1369, 0.25, 0.139, 0.2721, 0.1324, 0.2734, 0.1301, 0.25, 0.139, 0.2721, 0.1455, 0.2933, 0.1393, 0.2959, 0.1324, 0.2734, 0.1455, 0.2933, 0.1559, 0.3129, 0.1503, 0.3166, 0.1393, 0.2959, 0.1559, 0.3129, 0.17, 0.33, 0.1653, 0.3347, 0.1503, 0.3166, 0.17, 0.33, 0.1871, 0.3441, 0.1834, 0.3497, 0.1653, 0.3347, 0.1871, 0.3441, 0.2067, 0.3545, 0.2041, 0.3607, 0.1834, 0.3497, 0.2067, 0.3545, 0.2279, 0.361, 0.2266, 0.3676, 0.2041, 0.3607, 0.2279, 0.361, 0.25, 0.3631, 0.25, 0.3699, 0.2266, 0.3676, 0.25, 0.3341, 0.2664, 0.3324, 0.2721, 0.361, 0.25, 0.3631, 0.2664, 0.3324, 0.2822, 0.3277, 0.2933, 0.3545, 0.2721, 0.361, 0.2822, 0.3277, 0.2967, 0.3199, 0.3129, 0.3441, 0.2933, 0.3545, 0.2967, 0.3199, 0.3094, 0.3094, 0.33, 0.33, 0.3129, 0.3441, 0.3094, 0.3094, 0.3199, 0.2967, 0.3441, 0.3129, 0.33, 0.33, 0.3199, 0.2967, 0.3277, 0.2822, 0.3545, 0.2933, 0.3441, 0.3129, 0.3277, 0.2822, 0.3324, 0.2664, 0.361, 0.2721, 0.3545, 0.2933, 0.3324, 0.2664, 0.3341, 0.25, 0.3631, 0.25, 0.361, 0.2721, 0.3341, 0.25, 0.3324, 0.2336, 0.361, 0.2279, 0.3631, 0.25, 0.3324, 0.2336, 0.3277, 0.2178, 0.3545, 0.2067, 0.361, 0.2279, 0.3277, 0.2178, 0.3199, 0.2033, 0.3441, 0.1871, 0.3545, 0.2067, 0.3199, 0.2033, 0.3094, 0.1906, 0.33, 0.17, 0.3441, 0.1871, 0.3094, 0.1906, 0.2967, 0.1801, 0.3129, 0.1559, 0.33, 0.17, 0.2967, 0.1801, 0.2822, 0.1723, 0.2933, 0.1455, 0.3129, 0.1559, 0.2822, 0.1723, 0.2664, 0.1676, 0.2721, 0.139, 0.2933, 0.1455, 0.2664, 0.1676, 0.25, 0.1659, 0.25, 0.1369, 0.2721, 0.139, 0.25, 0.1659, 0.2336, 0.1676, 0.2279, 0.139, 0.25, 0.1369, 0.2336, 0.1676, 0.2178, 0.1723, 0.2067, 0.1455, 0.2279, 0.139, 0.2178, 0.1723, 0.2033, 0.1801, 0.1871, 0.1559, 0.2067, 0.1455, 0.2033, 0.1801, 0.1906, 0.1906, 0.17, 0.17, 0.1871, 0.1559, 0.1906, 0.1906, 0.1801, 0.2033, 0.1559, 0.1871, 0.17, 0.17, 0.1801, 0.2033, 0.1723, 0.2178, 0.1455, 0.2067, 0.1559, 0.1871, 0.1723, 0.2178, 0.1676, 0.2336, 0.139, 0.2279, 0.1455, 0.2067, 0.1676, 0.2336, 0.1659, 0.25, 0.1369, 0.25, 0.139, 0.2279, 0.1659, 0.25, 0.1676, 0.2664, 0.139, 0.2721, 0.1369, 0.25, 0.1676, 0.2664, 0.1723, 0.2822, 0.1455, 0.2933, 0.139, 0.2721, 0.1723, 0.2822, 0.1801, 0.2967, 0.1559, 0.3129, 0.1455, 0.2933, 0.1801, 0.2967, 0.1906, 0.3094, 0.17, 0.33, 0.1559, 0.3129, 0.1906, 0.3094, 0.2033, 0.3199, 0.1871, 0.3441, 0.17, 0.33, 0.2033, 0.3199, 0.2178, 0.3277, 0.2067, 0.3545, 0.1871, 0.3441, 0.2178, 0.3277, 0.2336, 0.3324, 0.2279, 0.361, 0.2067, 0.3545, 0.2336, 0.3324, 0.25, 0.3341, 0.25, 0.3631, 0.2279, 0.361, 0.25, 0.3274, 0.2651, 0.3259, 0.2664, 0.3324, 0.25, 0.3341, 0.2651, 0.3259, 0.2796, 0.3215, 0.2822, 0.3277, 0.2664, 0.3324, 0.2796, 0.3215, 0.293, 0.3143, 0.2967, 0.3199, 0.2822, 0.3277, 0.293, 0.3143, 0.3047, 0.3047, 0.3094, 0.3094, 0.2967, 0.3199, 0.3047, 0.3047, 0.3143, 0.293, 0.3199, 0.2967, 0.3094, 0.3094, 0.3143, 0.293, 0.3215, 0.2796, 0.3277, 0.2822, 0.3199, 0.2967, 0.3215, 0.2796, 0.3259, 0.2651, 0.3324, 0.2664, 0.3277, 0.2822, 0.3259, 0.2651, 0.3274, 0.25, 0.3341, 0.25, 0.3324, 0.2664, 0.3274, 0.25, 0.3259, 0.2349, 0.3324, 0.2336, 0.3341, 0.25, 0.3259, 0.2349, 0.3215, 0.2204, 0.3277, 0.2178, 0.3324, 0.2336, 0.3215, 0.2204, 0.3143, 0.207, 0.3199, 0.2033, 0.3277, 0.2178, 0.3143, 0.207, 0.3047, 0.1953, 0.3094, 0.1906, 0.3199, 0.2033, 0.3047, 0.1953, 0.293, 0.1857, 0.2967, 0.1801, 0.3094, 0.1906, 0.293, 0.1857, 0.2796, 0.1785, 0.2822, 0.1723, 0.2967, 0.1801, 0.2796, 0.1785, 0.2651, 0.1741, 0.2664, 0.1676, 0.2822, 0.1723, 0.2651, 0.1741, 0.25, 0.1726, 0.25, 0.1659, 0.2664, 0.1676, 0.25, 0.1726, 0.2349, 0.1741, 0.2336, 0.1676, 0.25, 0.1659, 0.2349, 0.1741, 0.2204, 0.1785, 0.2178, 0.1723, 0.2336, 0.1676, 0.2204, 0.1785, 0.207, 0.1857, 0.2033, 0.1801, 0.2178, 0.1723, 0.207, 0.1857, 0.1953, 0.1953, 0.1906, 0.1906, 0.2033, 0.1801, 0.1953, 0.1953, 0.1857, 0.207, 0.1801, 0.2033, 0.1906, 0.1906, 0.1857, 0.207, 0.1785, 0.2204, 0.1723, 0.2178, 0.1801, 0.2033, 0.1785, 0.2204, 0.1741, 0.2349, 0.1676, 0.2336, 0.1723, 0.2178, 0.1741, 0.2349, 0.1726, 0.25, 0.1659, 0.25, 0.1676, 0.2336, 0.1726, 0.25, 0.1741, 0.2651, 0.1676, 0.2664, 0.1659, 0.25, 0.1741, 0.2651, 0.1785, 0.2796, 0.1723, 0.2822, 0.1676, 0.2664, 0.1785, 0.2796, 0.1857, 0.293, 0.1801, 0.2967, 0.1723, 0.2822, 0.1857, 0.293, 0.1953, 0.3047, 0.1906, 0.3094, 0.1801, 0.2967, 0.1953, 0.3047, 0.207, 0.3143, 0.2033, 0.3199, 0.1906, 0.3094, 0.207, 0.3143, 0.2204, 0.3215, 0.2178, 0.3277, 0.2033, 0.3199, 0.2204, 0.3215, 0.2349, 0.3259, 0.2336, 0.3324, 0.2178, 0.3277, 0.2349, 0.3259, 0.25, 0.3274, 0.25, 0.3341, 0.2336, 0.3324, 0.7747, 0.3744, 0.75, 0.3768, 0.75, 0.4535, 0.7897, 0.4495, 0.7985, 0.3672, 0.7747, 0.3744, 0.7897, 0.4495, 0.8279, 0.438, 0.8205, 0.3555, 0.7985, 0.3672, 0.8279, 0.438, 0.863, 0.4192, 0.8397, 0.3397, 0.8205, 0.3555, 0.863, 0.4192, 0.8939, 0.3939, 0.8555, 0.3205, 0.8397, 0.3397, 0.8939, 0.3939, 0.9192, 0.363, 0.8672, 0.2985, 0.8555, 0.3205, 0.9192, 0.363, 0.938, 0.3279, 0.8744, 0.2747, 0.8672, 0.2985, 0.938, 0.3279, 0.9495, 0.2897, 0.8768, 0.25, 0.8744, 0.2747, 0.9495, 0.2897, 0.9535, 0.25, 0.8744, 0.2253, 0.8768, 0.25, 0.9535, 0.25, 0.9495, 0.2103, 0.8672, 0.2015, 0.8744, 0.2253, 0.9495, 0.2103, 0.938, 0.1721, 0.8555, 0.1795, 0.8672, 0.2015, 0.938, 0.1721, 0.9192, 0.137, 0.8397, 0.1603, 0.8555, 0.1795, 0.9192, 0.137, 0.8939, 0.1061, 0.8205, 0.1445, 0.8397, 0.1603, 0.8939, 0.1061, 0.863, 0.08084, 0.7985, 0.1328, 0.8205, 0.1445, 0.863, 0.08084, 0.8279, 0.06203, 0.7747, 0.1256, 0.7985, 0.1328, 0.8279, 0.06203, 0.7897, 0.05046, 0.75, 0.1232, 0.7747, 0.1256, 0.7897, 0.05046, 0.75, 0.04655, 0.7253, 0.1256, 0.75, 0.1232, 0.75, 0.04655, 0.7103, 0.05046, 0.7015, 0.1328, 0.7253, 0.1256, 0.7103, 0.05046, 0.6721, 0.06203, 0.6795, 0.1445, 0.7015, 0.1328, 0.6721, 0.06203, 0.637, 0.08084, 0.6603, 0.1603, 0.6795, 0.1445, 0.637, 0.08084, 0.6061, 0.1061, 0.6445, 0.1795, 0.6603, 0.1603, 0.6061, 0.1061, 0.5808, 0.137, 0.6328, 0.2015, 0.6445, 0.1795, 0.5808, 0.137, 0.562, 0.1721, 0.6256, 0.2253, 0.6328, 0.2015, 0.562, 0.1721, 0.5505, 0.2103, 0.6232, 0.25, 0.6256, 0.2253, 0.5505, 0.2103, 0.5465, 0.25, 0.6256, 0.2747, 0.6232, 0.25, 0.5465, 0.25, 0.5505, 0.2897, 0.6328, 0.2985, 0.6256, 0.2747, 0.5505, 0.2897, 0.562, 0.3279, 0.6445, 0.3205, 0.6328, 0.2985, 0.562, 0.3279, 0.5808, 0.363, 0.6603, 0.3397, 0.6445, 0.3205, 0.5808, 0.363, 0.6061, 0.3939, 0.6795, 0.3555, 0.6603, 0.3397, 0.6061, 0.3939, 0.637, 0.4192, 0.7015, 0.3672, 0.6795, 0.3555, 0.637, 0.4192, 0.6721, 0.438, 0.7253, 0.3744, 0.7015, 0.3672, 0.6721, 0.438, 0.7103, 0.4495, 0.75, 0.3768, 0.7253, 0.3744, 0.7103, 0.4495, 0.75, 0.4535, 0.7725, 0.3632, 0.75, 0.3654, 0.75, 0.3768, 0.7747, 0.3744, 0.7942, 0.3566, 0.7725, 0.3632, 0.7747, 0.3744, 0.7985, 0.3672, 0.8141, 0.346, 0.7942, 0.3566, 0.7985, 0.3672, 0.8205, 0.3555, 0.8316, 0.3316, 0.8141, 0.346, 0.8205, 0.3555, 0.8397, 0.3397, 0.846, 0.3141, 0.8316, 0.3316, 0.8397, 0.3397, 0.8555, 0.3205, 0.8566, 0.2942, 0.846, 0.3141, 0.8555, 0.3205, 0.8672, 0.2985, 0.8632, 0.2725, 0.8566, 0.2942, 0.8672, 0.2985, 0.8744, 0.2747, 0.8654, 0.25, 0.8632, 0.2725, 0.8744, 0.2747, 0.8768, 0.25, 0.8632, 0.2275, 0.8654, 0.25, 0.8768, 0.25, 0.8744, 0.2253, 0.8566, 0.2058, 0.8632, 0.2275, 0.8744, 0.2253, 0.8672, 0.2015, 0.846, 0.1859, 0.8566, 0.2058, 0.8672, 0.2015, 0.8555, 0.1795, 0.8316, 0.1684, 0.846, 0.1859, 0.8555, 0.1795, 0.8397, 0.1603, 0.8141, 0.154, 0.8316, 0.1684, 0.8397, 0.1603, 0.8205, 0.1445, 0.7942, 0.1434, 0.8141, 0.154, 0.8205, 0.1445, 0.7985, 0.1328, 0.7725, 0.1368, 0.7942, 0.1434, 0.7985, 0.1328, 0.7747, 0.1256, 0.75, 0.1346, 0.7725, 0.1368, 0.7747, 0.1256, 0.75, 0.1232, 0.7275, 0.1368, 0.75, 0.1346, 0.75, 0.1232, 0.7253, 0.1256, 0.7058, 0.1434, 0.7275, 0.1368, 0.7253, 0.1256, 0.7015, 0.1328, 0.6859, 0.154, 0.7058, 0.1434, 0.7015, 0.1328, 0.6795, 0.1445, 0.6684, 0.1684, 0.6859, 0.154, 0.6795, 0.1445, 0.6603, 0.1603, 0.654, 0.1859, 0.6684, 0.1684, 0.6603, 0.1603, 0.6445, 0.1795, 0.6434, 0.2058, 0.654, 0.1859, 0.6445, 0.1795, 0.6328, 0.2015, 0.6368, 0.2275, 0.6434, 0.2058, 0.6328, 0.2015, 0.6256, 0.2253, 0.6346, 0.25, 0.6368, 0.2275, 0.6256, 0.2253, 0.6232, 0.25, 0.6368, 0.2725, 0.6346, 0.25, 0.6232, 0.25, 0.6256, 0.2747, 0.6434, 0.2942, 0.6368, 0.2725, 0.6256, 0.2747, 0.6328, 0.2985, 0.654, 0.3141, 0.6434, 0.2942, 0.6328, 0.2985, 0.6445, 0.3205, 0.6684, 0.3316, 0.654, 0.3141, 0.6445, 0.3205, 0.6603, 0.3397, 0.6859, 0.346, 0.6684, 0.3316, 0.6603, 0.3397, 0.6795, 0.3555, 0.7058, 0.3566, 0.6859, 0.346, 0.6795, 0.3555, 0.7015, 0.3672, 0.7275, 0.3632, 0.7058, 0.3566, 0.7015, 0.3672, 0.7253, 0.3744, 0.75, 0.3654, 0.7275, 0.3632, 0.7253, 0.3744, 0.75, 0.3768, 0.7658, 0.3292, 0.75, 0.3308, 0.75, 0.3654, 0.7725, 0.3632, 0.7809, 0.3246, 0.7658, 0.3292, 0.7725, 0.3632, 0.7942, 0.3566, 0.7949, 0.3172, 0.7809, 0.3246, 0.7942, 0.3566, 0.8141, 0.346, 0.8071, 0.3071, 0.7949, 0.3172, 0.8141, 0.346, 0.8316, 0.3316, 0.8172, 0.2949, 0.8071, 0.3071, 0.8316, 0.3316, 0.846, 0.3141, 0.8246, 0.2809, 0.8172, 0.2949, 0.846, 0.3141, 0.8566, 0.2942, 0.8292, 0.2658, 0.8246, 0.2809, 0.8566, 0.2942, 0.8632, 0.2725, 0.8308, 0.25, 0.8292, 0.2658, 0.8632, 0.2725, 0.8654, 0.25, 0.8292, 0.2342, 0.8308, 0.25, 0.8654, 0.25, 0.8632, 0.2275, 0.8246, 0.2191, 0.8292, 0.2342, 0.8632, 0.2275, 0.8566, 0.2058, 0.8172, 0.2051, 0.8246, 0.2191, 0.8566, 0.2058, 0.846, 0.1859, 0.8071, 0.1929, 0.8172, 0.2051, 0.846, 0.1859, 0.8316, 0.1684, 0.7949, 0.1828, 0.8071, 0.1929, 0.8316, 0.1684, 0.8141, 0.154, 0.7809, 0.1754, 0.7949, 0.1828, 0.8141, 0.154, 0.7942, 0.1434, 0.7658, 0.1708, 0.7809, 0.1754, 0.7942, 0.1434, 0.7725, 0.1368, 0.75, 0.1692, 0.7658, 0.1708, 0.7725, 0.1368, 0.75, 0.1346, 0.7342, 0.1708, 0.75, 0.1692, 0.75, 0.1346, 0.7275, 0.1368, 0.7191, 0.1754, 0.7342, 0.1708, 0.7275, 0.1368, 0.7058, 0.1434, 0.7051, 0.1828, 0.7191, 0.1754, 0.7058, 0.1434, 0.6859, 0.154, 0.6929, 0.1929, 0.7051, 0.1828, 0.6859, 0.154, 0.6684, 0.1684, 0.6828, 0.2051, 0.6929, 0.1929, 0.6684, 0.1684, 0.654, 0.1859, 0.6754, 0.2191, 0.6828, 0.2051, 0.654, 0.1859, 0.6434, 0.2058, 0.6708, 0.2342, 0.6754, 0.2191, 0.6434, 0.2058, 0.6368, 0.2275, 0.6692, 0.25, 0.6708, 0.2342, 0.6368, 0.2275, 0.6346, 0.25, 0.6708, 0.2658, 0.6692, 0.25, 0.6346, 0.25, 0.6368, 0.2725, 0.6754, 0.2809, 0.6708, 0.2658, 0.6368, 0.2725, 0.6434, 0.2942, 0.6828, 0.2949, 0.6754, 0.2809, 0.6434, 0.2942, 0.654, 0.3141, 0.6929, 0.3071, 0.6828, 0.2949, 0.654, 0.3141, 0.6684, 0.3316, 0.7051, 0.3172, 0.6929, 0.3071, 0.6684, 0.3316, 0.6859, 0.346, 0.7191, 0.3246, 0.7051, 0.3172, 0.6859, 0.346, 0.7058, 0.3566, 0.7342, 0.3292, 0.7191, 0.3246, 0.7058, 0.3566, 0.7275, 0.3632, 0.75, 0.3308, 0.7342, 0.3292, 0.7275, 0.3632, 0.75, 0.3654, 0.7639, 0.32, 0.75, 0.3214, 0.75, 0.3308, 0.7658, 0.3292, 0.7773, 0.3159, 0.7639, 0.32, 0.7658, 0.3292, 0.7809, 0.3246, 0.7897, 0.3093, 0.7773, 0.3159, 0.7809, 0.3246, 0.7949, 0.3172, 0.8005, 0.3005, 0.7897, 0.3093, 0.7949, 0.3172, 0.8071, 0.3071, 0.8093, 0.2897, 0.8005, 0.3005, 0.8071, 0.3071, 0.8172, 0.2949, 0.8159, 0.2773, 0.8093, 0.2897, 0.8172, 0.2949, 0.8246, 0.2809, 0.82, 0.2639, 0.8159, 0.2773, 0.8246, 0.2809, 0.8292, 0.2658, 0.8214, 0.25, 0.82, 0.2639, 0.8292, 0.2658, 0.8308, 0.25, 0.82, 0.2361, 0.8214, 0.25, 0.8308, 0.25, 0.8292, 0.2342, 0.8159, 0.2227, 0.82, 0.2361, 0.8292, 0.2342, 0.8246, 0.2191, 0.8093, 0.2103, 0.8159, 0.2227, 0.8246, 0.2191, 0.8172, 0.2051, 0.8005, 0.1995, 0.8093, 0.2103, 0.8172, 0.2051, 0.8071, 0.1929, 0.7897, 0.1907, 0.8005, 0.1995, 0.8071, 0.1929, 0.7949, 0.1828, 0.7773, 0.1841, 0.7897, 0.1907, 0.7949, 0.1828, 0.7809, 0.1754, 0.7639, 0.18, 0.7773, 0.1841, 0.7809, 0.1754, 0.7658, 0.1708, 0.75, 0.1786, 0.7639, 0.18, 0.7658, 0.1708, 0.75, 0.1692, 0.7361, 0.18, 0.75, 0.1786, 0.75, 0.1692, 0.7342, 0.1708, 0.7227, 0.1841, 0.7361, 0.18, 0.7342, 0.1708, 0.7191, 0.1754, 0.7103, 0.1907, 0.7227, 0.1841, 0.7191, 0.1754, 0.7051, 0.1828, 0.6995, 0.1995, 0.7103, 0.1907, 0.7051, 0.1828, 0.6929, 0.1929, 0.6907, 0.2103, 0.6995, 0.1995, 0.6929, 0.1929, 0.6828, 0.2051, 0.6841, 0.2227, 0.6907, 0.2103, 0.6828, 0.2051, 0.6754, 0.2191, 0.68, 0.2361, 0.6841, 0.2227, 0.6754, 0.2191, 0.6708, 0.2342, 0.6786, 0.25, 0.68, 0.2361, 0.6708, 0.2342, 0.6692, 0.25, 0.68, 0.2639, 0.6786, 0.25, 0.6692, 0.25, 0.6708, 0.2658, 0.6841, 0.2773, 0.68, 0.2639, 0.6708, 0.2658, 0.6754, 0.2809, 0.6907, 0.2897, 0.6841, 0.2773, 0.6754, 0.2809, 0.6828, 0.2949, 0.6995, 0.3005, 0.6907, 0.2897, 0.6828, 0.2949, 0.6929, 0.3071, 0.7103, 0.3093, 0.6995, 0.3005, 0.6929, 0.3071, 0.7051, 0.3172, 0.7227, 0.3159, 0.7103, 0.3093, 0.7051, 0.3172, 0.7191, 0.3246, 0.7361, 0.32, 0.7227, 0.3159, 0.7191, 0.3246, 0.7342, 0.3292, 0.75, 0.3214, 0.7361, 0.32, 0.7342, 0.3292, 0.75, 0.3308, 0.2204, 0.3215, 0.207, 0.3143, 0.7103, 0.3093, 0.7227, 0.3159, 0.207, 0.3143, 0.1953, 0.3047, 0.6995, 0.3005, 0.7103, 0.3093, 0.1953, 0.3047, 0.1857, 0.293, 0.6907, 0.2897, 0.6995, 0.3005, 0.1857, 0.293, 0.1785, 0.2796, 0.6841, 0.2773, 0.6907, 0.2897, 0.1785, 0.2796, 0.1741, 0.2651, 0.68, 0.2639, 0.6841, 0.2773, 0.1741, 0.2651, 0.1726, 0.25, 0.6786, 0.25, 0.68, 0.2639, 0.1726, 0.25, 0.1741, 0.2349, 0.68, 0.2361, 0.6786, 0.25, 0.1741, 0.2349, 0.1785, 0.2204, 0.6841, 0.2227, 0.68, 0.2361, 0.1785, 0.2204, 0.1857, 0.207, 0.6907, 0.2103, 0.6841, 0.2227, 0.1857, 0.207, 0.1953, 0.1953, 0.6995, 0.1995, 0.6907, 0.2103, 0.1953, 0.1953, 0.207, 0.1857, 0.7103, 0.1907, 0.6995, 0.1995, 0.207, 0.1857, 0.2204, 0.1785, 0.7227, 0.1841, 0.7103, 0.1907, 0.2204, 0.1785, 0.2349, 0.1741, 0.7361, 0.18, 0.7227, 0.1841, 0.2349, 0.1741, 0.25, 0.1726, 0.75, 0.1786, 0.7361, 0.18, 0.25, 0.1726, 0.2651, 0.1741, 0.7639, 0.18, 0.75, 0.1786, 0.2651, 0.1741, 0.2796, 0.1785, 0.7773, 0.1841, 0.7639, 0.18, 0.2796, 0.1785, 0.293, 0.1857, 0.7897, 0.1907, 0.7773, 0.1841, 0.293, 0.1857, 0.3047, 0.1953, 0.8005, 0.1995, 0.7897, 0.1907, 0.3047, 0.1953, 0.3143, 0.207, 0.8093, 0.2103, 0.8005, 0.1995, 0.3143, 0.207, 0.3215, 0.2204, 0.8159, 0.2227, 0.8093, 0.2103, 0.3215, 0.2204, 0.3259, 0.2349, 0.82, 0.2361, 0.8159, 0.2227, 0.3259, 0.2349, 0.3274, 0.25, 0.8214, 0.25, 0.82, 0.2361, 0.3274, 0.25, 0.3259, 0.2651, 0.82, 0.2639, 0.8214, 0.25, 0.3259, 0.2651, 0.3215, 0.2796, 0.8159, 0.2773, 0.82, 0.2639, 0.3215, 0.2796, 0.3143, 0.293, 0.8093, 0.2897, 0.8159, 0.2773, 0.3143, 0.293, 0.3047, 0.3047, 0.8005, 0.3005, 0.8093, 0.2897, 0.3047, 0.3047, 0.293, 0.3143, 0.7897, 0.3093, 0.8005, 0.3005, 0.293, 0.3143, 0.2796, 0.3215, 0.7773, 0.3159, 0.7897, 0.3093, 0.2796, 0.3215, 0.2651, 0.3259, 0.7639, 0.32, 0.7773, 0.3159, 0.2651, 0.3259, 0.25, 0.3274, 0.75, 0.3214, 0.7639, 0.32, 0.25, 0.3274, 0.2349, 0.3259, 0.7361, 0.32, 0.75, 0.3214, 0.2349, 0.3259, 0.2204, 0.3215, 0.7227, 0.3159, 0.7361, 0.32, 0.03125, 0.5, 0.03125, 0.75, 0.0, 0.75, 0.0, 0.5, 0.0625, 0.5, 0.0625, 0.75, 0.03125, 0.75, 0.03125, 0.5, 0.09375, 0.5, 0.09375, 0.75, 0.0625, 0.75, 0.0625, 0.5, 0.125, 0.5, 0.125, 0.75, 0.09375, 0.75, 0.09375, 0.5, 0.1562, 0.5, 0.1562, 0.75, 0.125, 0.75, 0.125, 0.5, 0.1875, 0.5, 0.1875, 0.75, 0.1562, 0.75, 0.1562, 0.5, 0.2188, 0.5, 0.2188, 0.75, 0.1875, 0.75, 0.1875, 0.5, 0.25, 0.5, 0.25, 0.75, 0.2188, 0.75, 0.2188, 0.5, 0.2812, 0.5, 0.2812, 0.75, 0.25, 0.75, 0.25, 0.5, 0.3125, 0.5, 0.3125, 0.75, 0.2812, 0.75, 0.2812, 0.5, 0.3438, 0.5, 0.3438, 0.75, 0.3125, 0.75, 0.3125, 0.5, 0.375, 0.5, 0.375, 0.75, 0.3438, 0.75, 0.3438, 0.5, 0.4062, 0.5, 0.4062, 0.75, 0.375, 0.75, 0.375, 0.5, 0.4375, 0.5, 0.4375, 0.75, 0.4062, 0.75, 0.4062, 0.5, 0.4688, 0.5, 0.4688, 0.75, 0.4375, 0.75, 0.4375, 0.5, 0.5, 0.5, 0.5, 0.75, 0.4688, 0.75, 0.4688, 0.5, 0.5312, 0.5, 0.5312, 0.75, 0.5, 0.75, 0.5, 0.5, 0.5625, 0.5, 0.5625, 0.75, 0.5312, 0.75, 0.5312, 0.5, 0.5938, 0.5, 0.5938, 0.75, 0.5625, 0.75, 0.5625, 0.5, 0.625, 0.5, 0.625, 0.75, 0.5938, 0.75, 0.5938, 0.5, 0.6562, 0.5, 0.6562, 0.75, 0.625, 0.75, 0.625, 0.5, 0.6875, 0.5, 0.6875, 0.75, 0.6562, 0.75, 0.6562, 0.5, 0.7188, 0.5, 0.7188, 0.75, 0.6875, 0.75, 0.6875, 0.5, 0.75, 0.5, 0.75, 0.75, 0.7188, 0.75, 0.7188, 0.5, 0.7812, 0.5, 0.7812, 0.75, 0.75, 0.75, 0.75, 0.5, 0.8125, 0.5, 0.8125, 0.75, 0.7812, 0.75, 0.7812, 0.5, 0.8438, 0.5, 0.8438, 0.75, 0.8125, 0.75, 0.8125, 0.5, 0.875, 0.5, 0.875, 0.75, 0.8438, 0.75, 0.8438, 0.5, 0.9062, 0.5, 0.9062, 0.75, 0.875, 0.75, 0.875, 0.5, 0.9375, 0.5, 0.9375, 0.75, 0.9062, 0.75, 0.9062, 0.5, 0.9688, 0.5, 0.9688, 0.75, 0.9375, 0.75, 0.9375, 0.5, 1.0, 0.5, 1.0, 0.75, 0.9688, 0.75, 0.9688, 0.5])
me_cylinder_001.update()

# ---- objects
ob_cylinder = bpy.data.objects.new('Cylinder', me_cylinder_001)

# ---- transforms, parenting, visibility, modifiers, constraints
ob_cylinder.location = (0.0, 0.0, 0.0)

# ---- collection membership
col_collection.objects.link(ob_cylinder)

# ---- scene / render settings (as saved in the file)
scene.frame_start = 1; scene.frame_end = 250; scene.frame_set(1)
scene.render.engine = 'BLENDER_EEVEE_NEXT'
scene.cycles.sampling_pattern = 'TABULATED_SOBOL'
scene.cycles.use_light_tree = False
scene.view_settings.view_transform = 'Filmic'
bpy.context.view_layer.update()

# ---- added for rendering (the .blend has no active camera and no usable light): camera, sun
cam_auto = bpy.data.cameras.new('AutoCamera')
cam_auto.lens = 50.0
cam_auto.sensor_width = 36.0
cam_auto.clip_end = 1000.0
ob_auto_camera = bpy.data.objects.new('AutoCamera', cam_auto)
scene.collection.objects.link(ob_auto_camera)
ob_auto_camera.location = (2.669, -3.20279, 2.35908)
ob_auto_camera.rotation_euler = (1.09748, -7.21219e-08, 0.694738)
scene.camera = ob_auto_camera
light_auto_sun = bpy.data.lights.new('AutoSun', 'SUN')
light_auto_sun.energy = 3.0
light_auto_sun.angle = 0.0523599
ob_auto_sun = bpy.data.objects.new('AutoSun', light_auto_sun)
scene.collection.objects.link(ob_auto_sun)
ob_auto_sun.rotation_euler = (0.872665, 0.174533, 0.523599)
bpy.context.view_layer.update()
